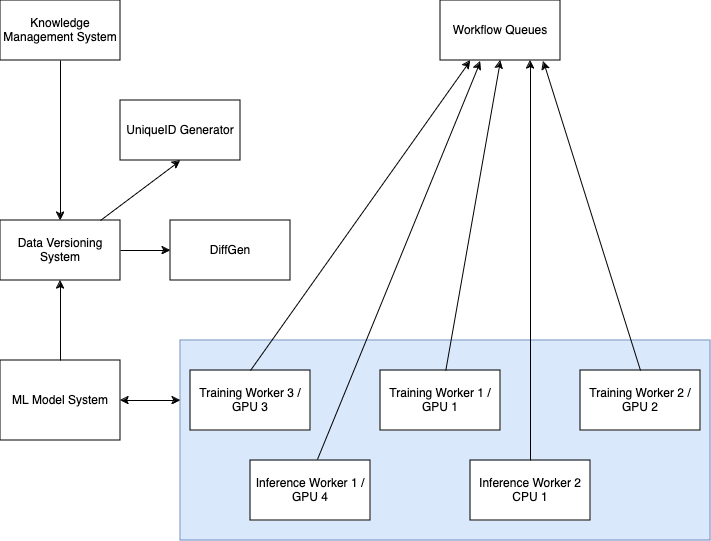

The diagram above was exported from draw.io. Its source (the exported page's mxGraphModel, read from the mxfile embedded in the PNG):
<mxGraphModel dx="1818" dy="877" grid="1" gridSize="10" guides="1" tooltips="1" connect="1" arrows="1" fold="1" page="1" pageScale="1" pageWidth="850" pageHeight="1100" math="0" shadow="0">
  <root>
    <mxCell id="0" />
    <mxCell id="1" parent="0" />
    <mxCell id="nMPIlgCQNarts_i7lDeG-29" value="" style="rounded=0;whiteSpace=wrap;html=1;fillColor=#dae8fc;strokeColor=#6c8ebf;" vertex="1" parent="1">
      <mxGeometry x="260" y="380" width="530" height="200" as="geometry" />
    </mxCell>
    <mxCell id="nMPIlgCQNarts_i7lDeG-1" value="Knowledge Management System" style="rounded=0;whiteSpace=wrap;html=1;" vertex="1" parent="1">
      <mxGeometry x="80" y="40" width="120" height="60" as="geometry" />
    </mxCell>
    <mxCell id="nMPIlgCQNarts_i7lDeG-2" value="Workflow Queues" style="rounded=0;whiteSpace=wrap;html=1;" vertex="1" parent="1">
      <mxGeometry x="520" y="40" width="120" height="60" as="geometry" />
    </mxCell>
    <mxCell id="nMPIlgCQNarts_i7lDeG-4" value="UniqueID Generator" style="rounded=0;whiteSpace=wrap;html=1;" vertex="1" parent="1">
      <mxGeometry x="200" y="140" width="120" height="60" as="geometry" />
    </mxCell>
    <mxCell id="nMPIlgCQNarts_i7lDeG-5" value="Data Versioning System" style="rounded=0;whiteSpace=wrap;html=1;" vertex="1" parent="1">
      <mxGeometry x="80" y="260" width="120" height="60" as="geometry" />
    </mxCell>
    <mxCell id="nMPIlgCQNarts_i7lDeG-6" value="" style="endArrow=classic;html=1;rounded=0;entryX=0.5;entryY=1;entryDx=0;entryDy=0;" edge="1" parent="1" source="nMPIlgCQNarts_i7lDeG-5" target="nMPIlgCQNarts_i7lDeG-4">
      <mxGeometry width="50" height="50" relative="1" as="geometry">
        <mxPoint x="400" y="470" as="sourcePoint" />
        <mxPoint x="450" y="420" as="targetPoint" />
      </mxGeometry>
    </mxCell>
    <mxCell id="nMPIlgCQNarts_i7lDeG-7" value="" style="endArrow=classic;html=1;rounded=0;exitX=0.5;exitY=1;exitDx=0;exitDy=0;" edge="1" parent="1" source="nMPIlgCQNarts_i7lDeG-1" target="nMPIlgCQNarts_i7lDeG-5">
      <mxGeometry width="50" height="50" relative="1" as="geometry">
        <mxPoint x="400" y="470" as="sourcePoint" />
        <mxPoint x="450" y="420" as="targetPoint" />
      </mxGeometry>
    </mxCell>
    <mxCell id="nMPIlgCQNarts_i7lDeG-8" value="ML Model System" style="rounded=0;whiteSpace=wrap;html=1;" vertex="1" parent="1">
      <mxGeometry x="80" y="400" width="120" height="80" as="geometry" />
    </mxCell>
    <mxCell id="nMPIlgCQNarts_i7lDeG-9" value="" style="endArrow=classic;html=1;rounded=0;entryX=0.5;entryY=1;entryDx=0;entryDy=0;" edge="1" parent="1" source="nMPIlgCQNarts_i7lDeG-8" target="nMPIlgCQNarts_i7lDeG-5">
      <mxGeometry width="50" height="50" relative="1" as="geometry">
        <mxPoint x="400" y="470" as="sourcePoint" />
        <mxPoint x="450" y="420" as="targetPoint" />
      </mxGeometry>
    </mxCell>
    <mxCell id="nMPIlgCQNarts_i7lDeG-10" value="DiffGen" style="rounded=0;whiteSpace=wrap;html=1;" vertex="1" parent="1">
      <mxGeometry x="250" y="260" width="120" height="60" as="geometry" />
    </mxCell>
    <mxCell id="nMPIlgCQNarts_i7lDeG-13" value="" style="endArrow=classic;html=1;rounded=0;exitX=1;exitY=0.5;exitDx=0;exitDy=0;" edge="1" parent="1" source="nMPIlgCQNarts_i7lDeG-5" target="nMPIlgCQNarts_i7lDeG-10">
      <mxGeometry width="50" height="50" relative="1" as="geometry">
        <mxPoint x="400" y="470" as="sourcePoint" />
        <mxPoint x="450" y="420" as="targetPoint" />
      </mxGeometry>
    </mxCell>
    <mxCell id="nMPIlgCQNarts_i7lDeG-15" value="Training Worker 1 / GPU 1" style="rounded=0;whiteSpace=wrap;html=1;" vertex="1" parent="1">
      <mxGeometry x="460" y="410" width="120" height="60" as="geometry" />
    </mxCell>
    <mxCell id="nMPIlgCQNarts_i7lDeG-16" value="Training Worker 2 / GPU 2" style="rounded=0;whiteSpace=wrap;html=1;" vertex="1" parent="1">
      <mxGeometry x="660" y="410" width="120" height="60" as="geometry" />
    </mxCell>
    <mxCell id="nMPIlgCQNarts_i7lDeG-17" value="Training Worker 3 / GPU 3" style="rounded=0;whiteSpace=wrap;html=1;" vertex="1" parent="1">
      <mxGeometry x="270" y="410" width="120" height="60" as="geometry" />
    </mxCell>
    <mxCell id="nMPIlgCQNarts_i7lDeG-18" value="" style="endArrow=classic;html=1;rounded=0;entryX=0.25;entryY=1;entryDx=0;entryDy=0;exitX=0.5;exitY=0;exitDx=0;exitDy=0;" edge="1" parent="1" source="nMPIlgCQNarts_i7lDeG-17" target="nMPIlgCQNarts_i7lDeG-2">
      <mxGeometry width="50" height="50" relative="1" as="geometry">
        <mxPoint x="400" y="470" as="sourcePoint" />
        <mxPoint x="450" y="420" as="targetPoint" />
      </mxGeometry>
    </mxCell>
    <mxCell id="nMPIlgCQNarts_i7lDeG-19" value="" style="endArrow=classic;html=1;rounded=0;entryX=0.5;entryY=1;entryDx=0;entryDy=0;" edge="1" parent="1" source="nMPIlgCQNarts_i7lDeG-15" target="nMPIlgCQNarts_i7lDeG-2">
      <mxGeometry width="50" height="50" relative="1" as="geometry">
        <mxPoint x="400" y="470" as="sourcePoint" />
        <mxPoint x="450" y="420" as="targetPoint" />
      </mxGeometry>
    </mxCell>
    <mxCell id="nMPIlgCQNarts_i7lDeG-20" value="" style="endArrow=classic;html=1;rounded=0;entryX=0.858;entryY=1.017;entryDx=0;entryDy=0;entryPerimeter=0;exitX=0.5;exitY=0;exitDx=0;exitDy=0;" edge="1" parent="1" source="nMPIlgCQNarts_i7lDeG-16" target="nMPIlgCQNarts_i7lDeG-2">
      <mxGeometry width="50" height="50" relative="1" as="geometry">
        <mxPoint x="400" y="470" as="sourcePoint" />
        <mxPoint x="450" y="420" as="targetPoint" />
      </mxGeometry>
    </mxCell>
    <mxCell id="nMPIlgCQNarts_i7lDeG-21" value="Inference Worker 1 / GPU 4" style="rounded=0;whiteSpace=wrap;html=1;" vertex="1" parent="1">
      <mxGeometry x="330" y="500" width="120" height="60" as="geometry" />
    </mxCell>
    <mxCell id="nMPIlgCQNarts_i7lDeG-22" value="Inference Worker 2 CPU 1" style="rounded=0;whiteSpace=wrap;html=1;" vertex="1" parent="1">
      <mxGeometry x="550" y="500" width="120" height="60" as="geometry" />
    </mxCell>
    <mxCell id="nMPIlgCQNarts_i7lDeG-23" value="" style="endArrow=classic;html=1;rounded=0;entryX=0.333;entryY=1.017;entryDx=0;entryDy=0;entryPerimeter=0;exitX=0.558;exitY=-0.017;exitDx=0;exitDy=0;exitPerimeter=0;" edge="1" parent="1" source="nMPIlgCQNarts_i7lDeG-21" target="nMPIlgCQNarts_i7lDeG-2">
      <mxGeometry width="50" height="50" relative="1" as="geometry">
        <mxPoint x="400" y="470" as="sourcePoint" />
        <mxPoint x="450" y="420" as="targetPoint" />
      </mxGeometry>
    </mxCell>
    <mxCell id="nMPIlgCQNarts_i7lDeG-25" value="" style="endArrow=classic;html=1;rounded=0;entryX=0.75;entryY=1;entryDx=0;entryDy=0;exitX=0.5;exitY=0;exitDx=0;exitDy=0;" edge="1" parent="1" source="nMPIlgCQNarts_i7lDeG-22" target="nMPIlgCQNarts_i7lDeG-2">
      <mxGeometry width="50" height="50" relative="1" as="geometry">
        <mxPoint x="400" y="470" as="sourcePoint" />
        <mxPoint x="450" y="420" as="targetPoint" />
      </mxGeometry>
    </mxCell>
    <mxCell id="nMPIlgCQNarts_i7lDeG-28" value="" style="endArrow=classic;startArrow=classic;html=1;rounded=0;exitX=1;exitY=0.5;exitDx=0;exitDy=0;" edge="1" parent="1" source="nMPIlgCQNarts_i7lDeG-8">
      <mxGeometry width="50" height="50" relative="1" as="geometry">
        <mxPoint x="400" y="470" as="sourcePoint" />
        <mxPoint x="260" y="440" as="targetPoint" />
      </mxGeometry>
    </mxCell>
  </root>
</mxGraphModel>